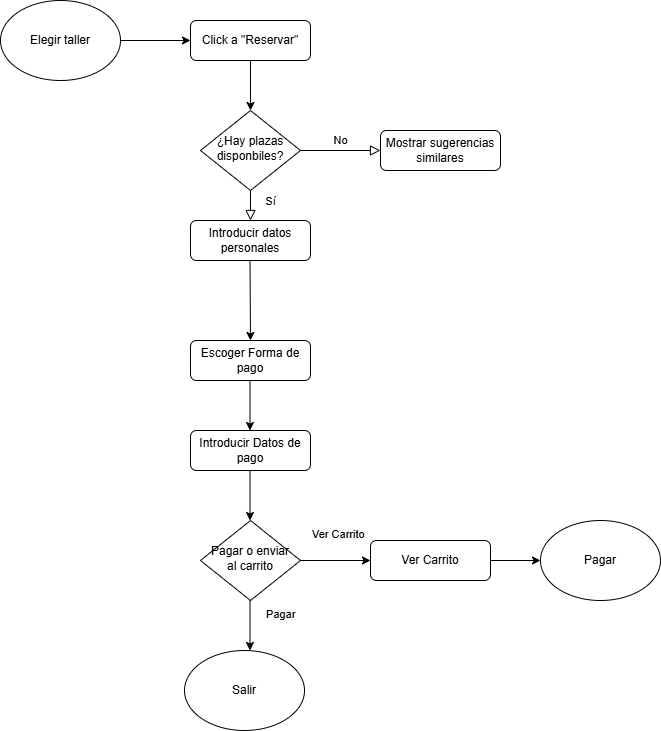

The diagram above was exported from draw.io. Its source (the exported page's mxGraphModel, read from the mxfile embedded in the PNG):
<mxGraphModel dx="1434" dy="738" grid="1" gridSize="10" guides="1" tooltips="1" connect="1" arrows="1" fold="1" page="1" pageScale="1" pageWidth="827" pageHeight="1169" math="0" shadow="0">
  <root>
    <mxCell id="WIyWlLk6GJQsqaUBKTNV-0" />
    <mxCell id="WIyWlLk6GJQsqaUBKTNV-1" parent="WIyWlLk6GJQsqaUBKTNV-0" />
    <mxCell id="WIyWlLk6GJQsqaUBKTNV-3" value="Click a &quot;Reservar&quot;" style="rounded=1;whiteSpace=wrap;html=1;fontSize=12;glass=0;strokeWidth=1;shadow=0;" parent="WIyWlLk6GJQsqaUBKTNV-1" vertex="1">
      <mxGeometry x="340" y="50" width="120" height="40" as="geometry" />
    </mxCell>
    <mxCell id="WIyWlLk6GJQsqaUBKTNV-4" value="Sí" style="rounded=0;html=1;jettySize=auto;orthogonalLoop=1;fontSize=11;endArrow=block;endFill=0;endSize=8;strokeWidth=1;shadow=0;labelBackgroundColor=none;edgeStyle=orthogonalEdgeStyle;" parent="WIyWlLk6GJQsqaUBKTNV-1" source="WIyWlLk6GJQsqaUBKTNV-6" edge="1">
      <mxGeometry x="-0.2883" y="20" relative="1" as="geometry">
        <mxPoint as="offset" />
        <mxPoint x="400" y="250" as="targetPoint" />
      </mxGeometry>
    </mxCell>
    <mxCell id="WIyWlLk6GJQsqaUBKTNV-5" value="No" style="edgeStyle=orthogonalEdgeStyle;rounded=0;html=1;jettySize=auto;orthogonalLoop=1;fontSize=11;endArrow=block;endFill=0;endSize=8;strokeWidth=1;shadow=0;labelBackgroundColor=none;" parent="WIyWlLk6GJQsqaUBKTNV-1" source="WIyWlLk6GJQsqaUBKTNV-6" target="WIyWlLk6GJQsqaUBKTNV-7" edge="1">
      <mxGeometry y="10" relative="1" as="geometry">
        <mxPoint as="offset" />
      </mxGeometry>
    </mxCell>
    <mxCell id="WIyWlLk6GJQsqaUBKTNV-6" value="¿Hay plazas disponbiles?" style="rhombus;whiteSpace=wrap;html=1;shadow=0;fontFamily=Helvetica;fontSize=12;align=center;strokeWidth=1;spacing=6;spacingTop=-4;" parent="WIyWlLk6GJQsqaUBKTNV-1" vertex="1">
      <mxGeometry x="350" y="140" width="100" height="80" as="geometry" />
    </mxCell>
    <mxCell id="WIyWlLk6GJQsqaUBKTNV-7" value="Mostrar sugerencias similares" style="rounded=1;whiteSpace=wrap;html=1;fontSize=12;glass=0;strokeWidth=1;shadow=0;" parent="WIyWlLk6GJQsqaUBKTNV-1" vertex="1">
      <mxGeometry x="530" y="160" width="120" height="40" as="geometry" />
    </mxCell>
    <mxCell id="GLaVnatcPZ4NKNvs3m2R-0" value="Elegir taller" style="ellipse;whiteSpace=wrap;html=1;" vertex="1" parent="WIyWlLk6GJQsqaUBKTNV-1">
      <mxGeometry x="150" y="30" width="120" height="80" as="geometry" />
    </mxCell>
    <mxCell id="GLaVnatcPZ4NKNvs3m2R-1" value="" style="endArrow=classic;html=1;rounded=0;entryX=0;entryY=0.5;entryDx=0;entryDy=0;exitX=1;exitY=0.5;exitDx=0;exitDy=0;" edge="1" parent="WIyWlLk6GJQsqaUBKTNV-1" source="GLaVnatcPZ4NKNvs3m2R-0" target="WIyWlLk6GJQsqaUBKTNV-3">
      <mxGeometry width="50" height="50" relative="1" as="geometry">
        <mxPoint x="270" y="70" as="sourcePoint" />
        <mxPoint x="320" y="20" as="targetPoint" />
      </mxGeometry>
    </mxCell>
    <mxCell id="GLaVnatcPZ4NKNvs3m2R-4" value="" style="endArrow=classic;html=1;rounded=0;" edge="1" parent="WIyWlLk6GJQsqaUBKTNV-1">
      <mxGeometry width="50" height="50" relative="1" as="geometry">
        <mxPoint x="400" y="90" as="sourcePoint" />
        <mxPoint x="400" y="140" as="targetPoint" />
      </mxGeometry>
    </mxCell>
    <mxCell id="GLaVnatcPZ4NKNvs3m2R-7" value="Escoger Forma de pago" style="rounded=1;whiteSpace=wrap;html=1;fontSize=12;glass=0;strokeWidth=1;shadow=0;" vertex="1" parent="WIyWlLk6GJQsqaUBKTNV-1">
      <mxGeometry x="340" y="370" width="120" height="40" as="geometry" />
    </mxCell>
    <mxCell id="GLaVnatcPZ4NKNvs3m2R-8" value="Introducir Datos de pago" style="rounded=1;whiteSpace=wrap;html=1;fontSize=12;glass=0;strokeWidth=1;shadow=0;" vertex="1" parent="WIyWlLk6GJQsqaUBKTNV-1">
      <mxGeometry x="340" y="460" width="120" height="40" as="geometry" />
    </mxCell>
    <mxCell id="GLaVnatcPZ4NKNvs3m2R-11" value="" style="endArrow=classic;html=1;rounded=0;" edge="1" parent="WIyWlLk6GJQsqaUBKTNV-1">
      <mxGeometry width="50" height="50" relative="1" as="geometry">
        <mxPoint x="399.5" y="410" as="sourcePoint" />
        <mxPoint x="399.5" y="460" as="targetPoint" />
      </mxGeometry>
    </mxCell>
    <mxCell id="GLaVnatcPZ4NKNvs3m2R-12" value="Pagar o enviar al carrito" style="rhombus;whiteSpace=wrap;html=1;shadow=0;fontFamily=Helvetica;fontSize=12;align=center;strokeWidth=1;spacing=6;spacingTop=-4;" vertex="1" parent="WIyWlLk6GJQsqaUBKTNV-1">
      <mxGeometry x="350" y="550" width="100" height="80" as="geometry" />
    </mxCell>
    <mxCell id="GLaVnatcPZ4NKNvs3m2R-14" value="" style="endArrow=classic;html=1;rounded=0;" edge="1" parent="WIyWlLk6GJQsqaUBKTNV-1">
      <mxGeometry width="50" height="50" relative="1" as="geometry">
        <mxPoint x="399.5" y="500" as="sourcePoint" />
        <mxPoint x="399.5" y="550" as="targetPoint" />
      </mxGeometry>
    </mxCell>
    <mxCell id="GLaVnatcPZ4NKNvs3m2R-16" value="" style="endArrow=classic;html=1;rounded=0;" edge="1" parent="WIyWlLk6GJQsqaUBKTNV-1">
      <mxGeometry width="50" height="50" relative="1" as="geometry">
        <mxPoint x="399.5" y="630" as="sourcePoint" />
        <mxPoint x="399.5" y="680" as="targetPoint" />
      </mxGeometry>
    </mxCell>
    <mxCell id="GLaVnatcPZ4NKNvs3m2R-17" value="Salir" style="ellipse;whiteSpace=wrap;html=1;" vertex="1" parent="WIyWlLk6GJQsqaUBKTNV-1">
      <mxGeometry x="334" y="680" width="120" height="80" as="geometry" />
    </mxCell>
    <mxCell id="GLaVnatcPZ4NKNvs3m2R-18" value="" style="endArrow=classic;html=1;rounded=0;entryX=0;entryY=0.5;entryDx=0;entryDy=0;exitX=1;exitY=0.5;exitDx=0;exitDy=0;" edge="1" parent="WIyWlLk6GJQsqaUBKTNV-1">
      <mxGeometry width="50" height="50" relative="1" as="geometry">
        <mxPoint x="450" y="590" as="sourcePoint" />
        <mxPoint x="520" y="590" as="targetPoint" />
      </mxGeometry>
    </mxCell>
    <mxCell id="GLaVnatcPZ4NKNvs3m2R-19" value="&lt;span style=&quot;color: rgb(0, 0, 0); font-family: Helvetica; font-size: 11px; font-style: normal; font-variant-ligatures: normal; font-variant-caps: normal; font-weight: 400; letter-spacing: normal; orphans: 2; text-align: center; text-indent: 0px; text-transform: none; widows: 2; word-spacing: 0px; -webkit-text-stroke-width: 0px; white-space: nowrap; background-color: rgb(251, 251, 251); text-decoration-thickness: initial; text-decoration-style: initial; text-decoration-color: initial; float: none; display: inline !important;&quot;&gt;Pagar&lt;/span&gt;" style="text;whiteSpace=wrap;html=1;" vertex="1" parent="WIyWlLk6GJQsqaUBKTNV-1">
      <mxGeometry x="414" y="630" width="40" height="40" as="geometry" />
    </mxCell>
    <mxCell id="GLaVnatcPZ4NKNvs3m2R-20" value="&lt;span style=&quot;color: rgb(0, 0, 0); font-family: Helvetica; font-size: 11px; font-style: normal; font-variant-ligatures: normal; font-variant-caps: normal; font-weight: 400; letter-spacing: normal; orphans: 2; text-align: center; text-indent: 0px; text-transform: none; widows: 2; word-spacing: 0px; -webkit-text-stroke-width: 0px; white-space: nowrap; background-color: rgb(251, 251, 251); text-decoration-thickness: initial; text-decoration-style: initial; text-decoration-color: initial; float: none; display: inline !important;&quot;&gt;Ver Carrito&lt;/span&gt;" style="text;whiteSpace=wrap;html=1;" vertex="1" parent="WIyWlLk6GJQsqaUBKTNV-1">
      <mxGeometry x="460" y="550" width="40" height="40" as="geometry" />
    </mxCell>
    <mxCell id="GLaVnatcPZ4NKNvs3m2R-23" value="" style="edgeStyle=orthogonalEdgeStyle;rounded=0;orthogonalLoop=1;jettySize=auto;html=1;" edge="1" parent="WIyWlLk6GJQsqaUBKTNV-1" source="GLaVnatcPZ4NKNvs3m2R-21" target="GLaVnatcPZ4NKNvs3m2R-22">
      <mxGeometry relative="1" as="geometry" />
    </mxCell>
    <mxCell id="GLaVnatcPZ4NKNvs3m2R-21" value="Ver Carrito" style="rounded=1;whiteSpace=wrap;html=1;fontSize=12;glass=0;strokeWidth=1;shadow=0;" vertex="1" parent="WIyWlLk6GJQsqaUBKTNV-1">
      <mxGeometry x="520" y="570" width="120" height="40" as="geometry" />
    </mxCell>
    <mxCell id="GLaVnatcPZ4NKNvs3m2R-22" value="Pagar" style="ellipse;whiteSpace=wrap;html=1;" vertex="1" parent="WIyWlLk6GJQsqaUBKTNV-1">
      <mxGeometry x="690" y="550" width="120" height="80" as="geometry" />
    </mxCell>
    <mxCell id="GLaVnatcPZ4NKNvs3m2R-28" value="Introducir datos personales" style="rounded=1;whiteSpace=wrap;html=1;fontSize=12;glass=0;strokeWidth=1;shadow=0;" vertex="1" parent="WIyWlLk6GJQsqaUBKTNV-1">
      <mxGeometry x="340" y="250" width="120" height="40" as="geometry" />
    </mxCell>
    <mxCell id="GLaVnatcPZ4NKNvs3m2R-30" value="" style="endArrow=classic;html=1;rounded=0;entryX=0.5;entryY=0;entryDx=0;entryDy=0;" edge="1" parent="WIyWlLk6GJQsqaUBKTNV-1" target="GLaVnatcPZ4NKNvs3m2R-7">
      <mxGeometry width="50" height="50" relative="1" as="geometry">
        <mxPoint x="399.5" y="290" as="sourcePoint" />
        <mxPoint x="399.5" y="340" as="targetPoint" />
      </mxGeometry>
    </mxCell>
  </root>
</mxGraphModel>